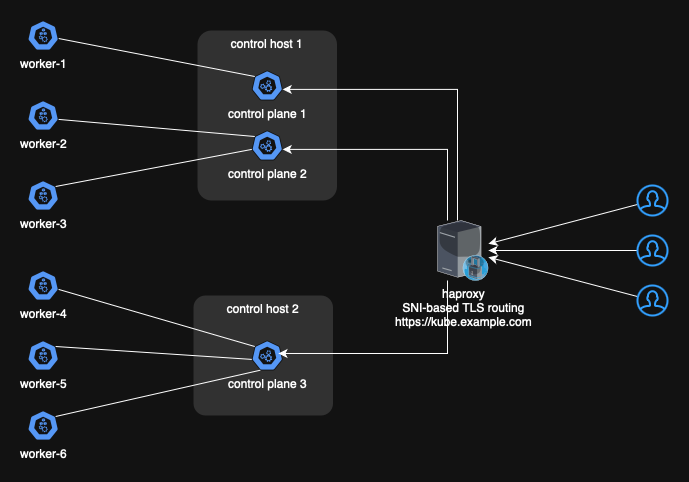

The diagram above was exported from draw.io. Its source (the exported page's mxGraphModel, read from the mxfile embedded in the PNG):
<mxGraphModel dx="1218" dy="699" grid="1" gridSize="10" guides="1" tooltips="1" connect="1" arrows="1" fold="1" page="1" pageScale="1" pageWidth="850" pageHeight="1100" background="#ffffff" math="0" shadow="0">
  <root>
    <mxCell id="0" />
    <mxCell id="1" parent="0" />
    <mxCell id="eBipc3pvbKF5h4HPWnv3-2" value="control host 1" style="rounded=1;arcSize=10;strokeColor=none;fillColor=#DBDBDB;gradientColor=none;verticalAlign=top;" vertex="1" parent="1">
      <mxGeometry x="290" y="90" width="139.5" height="170" as="geometry" />
    </mxCell>
    <mxCell id="eBipc3pvbKF5h4HPWnv3-1" value="control plane 1" style="aspect=fixed;sketch=0;html=1;dashed=0;whitespace=wrap;verticalLabelPosition=bottom;verticalAlign=top;fillColor=#2875E2;strokeColor=#ffffff;points=[[0.005,0.63,0],[0.1,0.2,0],[0.9,0.2,0],[0.5,0,0],[0.995,0.63,0],[0.72,0.99,0],[0.5,1,0],[0.28,0.99,0]];shape=mxgraph.kubernetes.icon2;prIcon=api" vertex="1" parent="1">
      <mxGeometry x="344.13" y="130" width="31.25" height="30" as="geometry" />
    </mxCell>
    <mxCell id="eBipc3pvbKF5h4HPWnv3-3" value="control plane 2" style="aspect=fixed;sketch=0;html=1;dashed=0;whitespace=wrap;verticalLabelPosition=bottom;verticalAlign=top;fillColor=#2875E2;strokeColor=#ffffff;points=[[0.005,0.63,0],[0.1,0.2,0],[0.9,0.2,0],[0.5,0,0],[0.995,0.63,0],[0.72,0.99,0],[0.5,1,0],[0.28,0.99,0]];shape=mxgraph.kubernetes.icon2;prIcon=api" vertex="1" parent="1">
      <mxGeometry x="344.13" y="190" width="31.25" height="30" as="geometry" />
    </mxCell>
    <mxCell id="eBipc3pvbKF5h4HPWnv3-4" value="control host 2" style="rounded=1;arcSize=10;strokeColor=none;fillColor=#DBDBDB;gradientColor=none;verticalAlign=top;" vertex="1" parent="1">
      <mxGeometry x="286" y="355" width="139.5" height="120" as="geometry" />
    </mxCell>
    <mxCell id="eBipc3pvbKF5h4HPWnv3-5" value="control plane 3" style="aspect=fixed;sketch=0;html=1;dashed=0;whitespace=wrap;verticalLabelPosition=bottom;verticalAlign=top;fillColor=#2875E2;strokeColor=#ffffff;points=[[0.005,0.63,0],[0.1,0.2,0],[0.9,0.2,0],[0.5,0,0],[0.995,0.63,0],[0.72,0.99,0],[0.5,1,0],[0.28,0.99,0]];shape=mxgraph.kubernetes.icon2;prIcon=api" vertex="1" parent="1">
      <mxGeometry x="344.12" y="400" width="31.25" height="30" as="geometry" />
    </mxCell>
    <mxCell id="eBipc3pvbKF5h4HPWnv3-7" value="worker-1" style="aspect=fixed;sketch=0;html=1;dashed=0;whitespace=wrap;verticalLabelPosition=bottom;verticalAlign=top;fillColor=#2875E2;strokeColor=#ffffff;points=[[0.005,0.63,0],[0.1,0.2,0],[0.9,0.2,0],[0.5,0,0],[0.995,0.63,0],[0.72,0.99,0],[0.5,1,0],[0.28,0.99,0]];shape=mxgraph.kubernetes.icon2;prIcon=node" vertex="1" parent="1">
      <mxGeometry x="120" y="80" width="31.25" height="30" as="geometry" />
    </mxCell>
    <mxCell id="eBipc3pvbKF5h4HPWnv3-8" style="rounded=0;orthogonalLoop=1;jettySize=auto;html=1;entryX=0.1;entryY=0.2;entryDx=0;entryDy=0;entryPerimeter=0;endArrow=none;startFill=0;" edge="1" parent="1" source="eBipc3pvbKF5h4HPWnv3-7" target="eBipc3pvbKF5h4HPWnv3-1">
      <mxGeometry relative="1" as="geometry" />
    </mxCell>
    <mxCell id="eBipc3pvbKF5h4HPWnv3-9" value="worker-2" style="aspect=fixed;sketch=0;html=1;dashed=0;whitespace=wrap;verticalLabelPosition=bottom;verticalAlign=top;fillColor=#2875E2;strokeColor=#ffffff;points=[[0.005,0.63,0],[0.1,0.2,0],[0.9,0.2,0],[0.5,0,0],[0.995,0.63,0],[0.72,0.99,0],[0.5,1,0],[0.28,0.99,0]];shape=mxgraph.kubernetes.icon2;prIcon=node" vertex="1" parent="1">
      <mxGeometry x="120" y="160" width="31.25" height="30" as="geometry" />
    </mxCell>
    <mxCell id="eBipc3pvbKF5h4HPWnv3-10" value="worker-3" style="aspect=fixed;sketch=0;html=1;dashed=0;whitespace=wrap;verticalLabelPosition=bottom;verticalAlign=top;fillColor=#2875E2;strokeColor=#ffffff;points=[[0.005,0.63,0],[0.1,0.2,0],[0.9,0.2,0],[0.5,0,0],[0.995,0.63,0],[0.72,0.99,0],[0.5,1,0],[0.28,0.99,0]];shape=mxgraph.kubernetes.icon2;prIcon=node" vertex="1" parent="1">
      <mxGeometry x="120" y="240" width="31.25" height="30" as="geometry" />
    </mxCell>
    <mxCell id="eBipc3pvbKF5h4HPWnv3-11" style="rounded=0;orthogonalLoop=1;jettySize=auto;html=1;entryX=0.1;entryY=0.2;entryDx=0;entryDy=0;entryPerimeter=0;endArrow=none;startFill=0;exitX=0.995;exitY=0.63;exitDx=0;exitDy=0;exitPerimeter=0;" edge="1" parent="1" source="eBipc3pvbKF5h4HPWnv3-9" target="eBipc3pvbKF5h4HPWnv3-3">
      <mxGeometry relative="1" as="geometry">
        <mxPoint x="230" y="160" as="sourcePoint" />
        <mxPoint x="423" y="210" as="targetPoint" />
      </mxGeometry>
    </mxCell>
    <mxCell id="eBipc3pvbKF5h4HPWnv3-12" style="rounded=0;orthogonalLoop=1;jettySize=auto;html=1;entryX=0.005;entryY=0.63;entryDx=0;entryDy=0;entryPerimeter=0;endArrow=none;startFill=0;exitX=0.9;exitY=0.2;exitDx=0;exitDy=0;exitPerimeter=0;" edge="1" parent="1" source="eBipc3pvbKF5h4HPWnv3-10" target="eBipc3pvbKF5h4HPWnv3-3">
      <mxGeometry relative="1" as="geometry">
        <mxPoint x="340" y="280" as="sourcePoint" />
        <mxPoint x="533" y="330" as="targetPoint" />
      </mxGeometry>
    </mxCell>
    <mxCell id="eBipc3pvbKF5h4HPWnv3-13" value="worker-4" style="aspect=fixed;sketch=0;html=1;dashed=0;whitespace=wrap;verticalLabelPosition=bottom;verticalAlign=top;fillColor=#2875E2;strokeColor=#ffffff;points=[[0.005,0.63,0],[0.1,0.2,0],[0.9,0.2,0],[0.5,0,0],[0.995,0.63,0],[0.72,0.99,0],[0.5,1,0],[0.28,0.99,0]];shape=mxgraph.kubernetes.icon2;prIcon=node" vertex="1" parent="1">
      <mxGeometry x="120" y="330" width="31.25" height="30" as="geometry" />
    </mxCell>
    <mxCell id="eBipc3pvbKF5h4HPWnv3-14" value="worker-5" style="aspect=fixed;sketch=0;html=1;dashed=0;whitespace=wrap;verticalLabelPosition=bottom;verticalAlign=top;fillColor=#2875E2;strokeColor=#ffffff;points=[[0.005,0.63,0],[0.1,0.2,0],[0.9,0.2,0],[0.5,0,0],[0.995,0.63,0],[0.72,0.99,0],[0.5,1,0],[0.28,0.99,0]];shape=mxgraph.kubernetes.icon2;prIcon=node" vertex="1" parent="1">
      <mxGeometry x="120" y="400" width="31.25" height="30" as="geometry" />
    </mxCell>
    <mxCell id="eBipc3pvbKF5h4HPWnv3-16" value="worker-6" style="aspect=fixed;sketch=0;html=1;dashed=0;whitespace=wrap;verticalLabelPosition=bottom;verticalAlign=top;fillColor=#2875E2;strokeColor=#ffffff;points=[[0.005,0.63,0],[0.1,0.2,0],[0.9,0.2,0],[0.5,0,0],[0.995,0.63,0],[0.72,0.99,0],[0.5,1,0],[0.28,0.99,0]];shape=mxgraph.kubernetes.icon2;prIcon=node" vertex="1" parent="1">
      <mxGeometry x="120" y="470" width="31.25" height="30" as="geometry" />
    </mxCell>
    <mxCell id="eBipc3pvbKF5h4HPWnv3-17" style="rounded=0;orthogonalLoop=1;jettySize=auto;html=1;entryX=0.1;entryY=0.2;entryDx=0;entryDy=0;entryPerimeter=0;endArrow=none;startFill=0;exitX=0.995;exitY=0.63;exitDx=0;exitDy=0;exitPerimeter=0;" edge="1" parent="1" source="eBipc3pvbKF5h4HPWnv3-13" target="eBipc3pvbKF5h4HPWnv3-5">
      <mxGeometry relative="1" as="geometry">
        <mxPoint x="260" y="200" as="sourcePoint" />
        <mxPoint x="456" y="238" as="targetPoint" />
      </mxGeometry>
    </mxCell>
    <mxCell id="eBipc3pvbKF5h4HPWnv3-18" style="rounded=0;orthogonalLoop=1;jettySize=auto;html=1;entryX=0.005;entryY=0.63;entryDx=0;entryDy=0;entryPerimeter=0;endArrow=none;startFill=0;exitX=0.9;exitY=0.2;exitDx=0;exitDy=0;exitPerimeter=0;" edge="1" parent="1" source="eBipc3pvbKF5h4HPWnv3-14" target="eBipc3pvbKF5h4HPWnv3-5">
      <mxGeometry relative="1" as="geometry">
        <mxPoint x="230" y="390" as="sourcePoint" />
        <mxPoint x="426" y="427" as="targetPoint" />
      </mxGeometry>
    </mxCell>
    <mxCell id="eBipc3pvbKF5h4HPWnv3-19" style="rounded=0;orthogonalLoop=1;jettySize=auto;html=1;entryX=0.28;entryY=0.99;entryDx=0;entryDy=0;entryPerimeter=0;endArrow=none;startFill=0;exitX=0.9;exitY=0.2;exitDx=0;exitDy=0;exitPerimeter=0;" edge="1" parent="1" source="eBipc3pvbKF5h4HPWnv3-16" target="eBipc3pvbKF5h4HPWnv3-5">
      <mxGeometry relative="1" as="geometry">
        <mxPoint x="240" y="460" as="sourcePoint" />
        <mxPoint x="436" y="497" as="targetPoint" />
      </mxGeometry>
    </mxCell>
    <mxCell id="eBipc3pvbKF5h4HPWnv3-20" value="haproxy&lt;div&gt;SNI-based TLS routing&lt;/div&gt;&lt;div&gt;https://kube.example.com&lt;/div&gt;" style="verticalLabelPosition=bottom;sketch=0;aspect=fixed;html=1;verticalAlign=top;strokeColor=none;align=center;outlineConnect=0;shape=mxgraph.citrix.proxy_server;" vertex="1" parent="1">
      <mxGeometry x="530" y="280" width="51" height="60" as="geometry" />
    </mxCell>
    <mxCell id="eBipc3pvbKF5h4HPWnv3-21" style="edgeStyle=orthogonalEdgeStyle;rounded=0;orthogonalLoop=1;jettySize=auto;html=1;entryX=0.995;entryY=0.63;entryDx=0;entryDy=0;entryPerimeter=0;" edge="1" parent="1" source="eBipc3pvbKF5h4HPWnv3-20" target="eBipc3pvbKF5h4HPWnv3-1">
      <mxGeometry relative="1" as="geometry">
        <Array as="points">
          <mxPoint x="550" y="149" />
        </Array>
      </mxGeometry>
    </mxCell>
    <mxCell id="eBipc3pvbKF5h4HPWnv3-22" style="edgeStyle=orthogonalEdgeStyle;rounded=0;orthogonalLoop=1;jettySize=auto;html=1;entryX=0.995;entryY=0.63;entryDx=0;entryDy=0;entryPerimeter=0;" edge="1" parent="1" source="eBipc3pvbKF5h4HPWnv3-20" target="eBipc3pvbKF5h4HPWnv3-3">
      <mxGeometry relative="1" as="geometry">
        <Array as="points">
          <mxPoint x="540" y="209" />
        </Array>
      </mxGeometry>
    </mxCell>
    <mxCell id="eBipc3pvbKF5h4HPWnv3-23" style="edgeStyle=orthogonalEdgeStyle;rounded=0;orthogonalLoop=1;jettySize=auto;html=1;entryX=0.86;entryY=0.433;entryDx=0;entryDy=0;entryPerimeter=0;" edge="1" parent="1" source="eBipc3pvbKF5h4HPWnv3-20" target="eBipc3pvbKF5h4HPWnv3-5">
      <mxGeometry relative="1" as="geometry">
        <Array as="points">
          <mxPoint x="540" y="413" />
        </Array>
      </mxGeometry>
    </mxCell>
    <mxCell id="eBipc3pvbKF5h4HPWnv3-28" style="rounded=0;orthogonalLoop=1;jettySize=auto;html=1;" edge="1" parent="1" source="eBipc3pvbKF5h4HPWnv3-24" target="eBipc3pvbKF5h4HPWnv3-20">
      <mxGeometry relative="1" as="geometry" />
    </mxCell>
    <mxCell id="eBipc3pvbKF5h4HPWnv3-24" value="" style="html=1;verticalLabelPosition=bottom;align=center;labelBackgroundColor=#ffffff;verticalAlign=top;strokeWidth=2;strokeColor=#0080F0;shadow=0;dashed=0;shape=mxgraph.ios7.icons.user;" vertex="1" parent="1">
      <mxGeometry x="730" y="245" width="30" height="30" as="geometry" />
    </mxCell>
    <mxCell id="eBipc3pvbKF5h4HPWnv3-29" style="edgeStyle=orthogonalEdgeStyle;rounded=0;orthogonalLoop=1;jettySize=auto;html=1;" edge="1" parent="1" source="eBipc3pvbKF5h4HPWnv3-25" target="eBipc3pvbKF5h4HPWnv3-20">
      <mxGeometry relative="1" as="geometry" />
    </mxCell>
    <mxCell id="eBipc3pvbKF5h4HPWnv3-25" value="" style="html=1;verticalLabelPosition=bottom;align=center;labelBackgroundColor=#ffffff;verticalAlign=top;strokeWidth=2;strokeColor=#0080F0;shadow=0;dashed=0;shape=mxgraph.ios7.icons.user;" vertex="1" parent="1">
      <mxGeometry x="730" y="295" width="30" height="30" as="geometry" />
    </mxCell>
    <mxCell id="eBipc3pvbKF5h4HPWnv3-30" style="rounded=0;orthogonalLoop=1;jettySize=auto;html=1;" edge="1" parent="1" source="eBipc3pvbKF5h4HPWnv3-26" target="eBipc3pvbKF5h4HPWnv3-20">
      <mxGeometry relative="1" as="geometry" />
    </mxCell>
    <mxCell id="eBipc3pvbKF5h4HPWnv3-26" value="" style="html=1;verticalLabelPosition=bottom;align=center;labelBackgroundColor=#ffffff;verticalAlign=top;strokeWidth=2;strokeColor=#0080F0;shadow=0;dashed=0;shape=mxgraph.ios7.icons.user;" vertex="1" parent="1">
      <mxGeometry x="730" y="345" width="30" height="30" as="geometry" />
    </mxCell>
  </root>
</mxGraphModel>